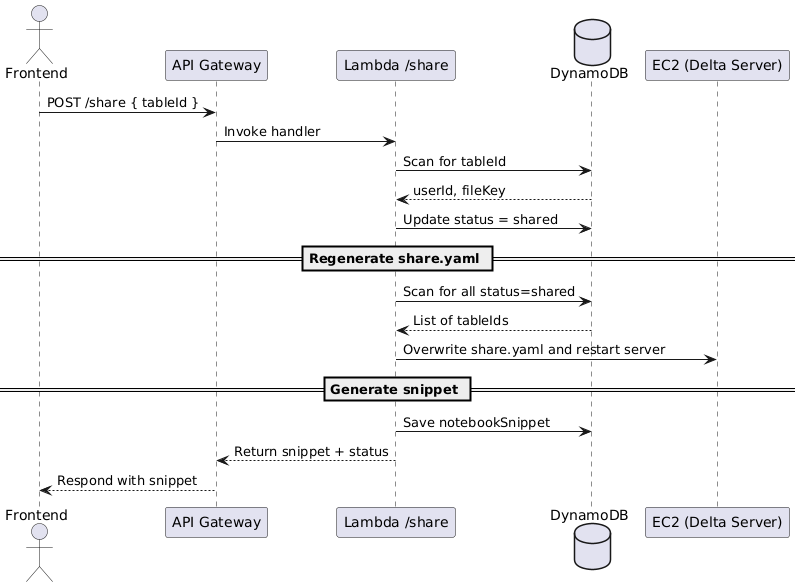

The diagram above was rendered by PlantUML. Its source (embedded in the PNG):
@startuml
actor Frontend
participant "API Gateway" as APIGW
participant "Lambda /share" as Lambda
database "DynamoDB" as DDB
participant "EC2 (Delta Server)" as EC2

Frontend -> APIGW : POST /share { tableId }
APIGW -> Lambda : Invoke handler

Lambda -> DDB : Scan for tableId
DDB --> Lambda : userId, fileKey

Lambda -> DDB : Update status = shared

== Regenerate share.yaml ==
Lambda -> DDB : Scan for all status=shared
DDB --> Lambda : List of tableIds

Lambda -> EC2 : Overwrite share.yaml and restart server

== Generate snippet ==
Lambda -> DDB : Save notebookSnippet

Lambda --> APIGW : Return snippet + status
APIGW --> Frontend : Respond with snippet
@enduml